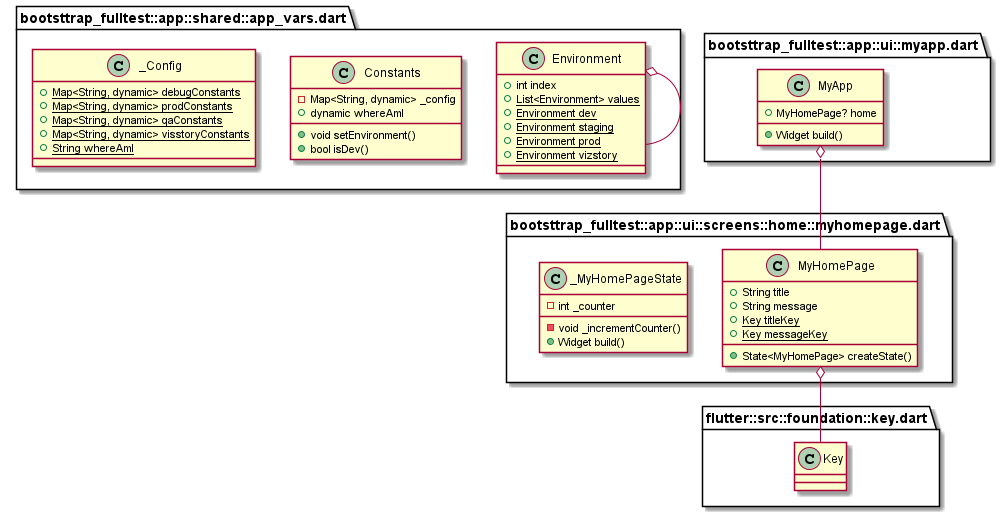

The diagram above was rendered by PlantUML. Its source (embedded in the PNG):
@startuml
set namespaceSeparator ::

class "bootsttrap_fulltest::app::shared::app_vars.dart::Environment" {
  +int index
  {static} +List<Environment> values
  {static} +Environment dev
  {static} +Environment staging
  {static} +Environment prod
  {static} +Environment vizstory
}

"bootsttrap_fulltest::app::shared::app_vars.dart::Environment" o-- "bootsttrap_fulltest::app::shared::app_vars.dart::Environment"

class "bootsttrap_fulltest::app::shared::app_vars.dart::Constants" {
  -Map<String, dynamic> _config
  +dynamic whereAmI
  +void setEnvironment()
  +bool isDev()
}

class "bootsttrap_fulltest::app::shared::app_vars.dart::_Config" {
  {static} +Map<String, dynamic> debugConstants
  {static} +Map<String, dynamic> prodConstants
  {static} +Map<String, dynamic> qaConstants
  {static} +Map<String, dynamic> visstoryConstants
  {static} +String whereAmI
}

class "bootsttrap_fulltest::app::ui::myapp.dart::MyApp" {
  +MyHomePage? home
  +Widget build()
}

"bootsttrap_fulltest::app::ui::myapp.dart::MyApp" o-- "bootsttrap_fulltest::app::ui::screens::home::myhomepage.dart::MyHomePage"

class "bootsttrap_fulltest::app::ui::screens::home::myhomepage.dart::MyHomePage" {
  +String title
  +String message
  {static} +Key titleKey
  {static} +Key messageKey
  +State<MyHomePage> createState()
}

"bootsttrap_fulltest::app::ui::screens::home::myhomepage.dart::MyHomePage" o-- "flutter::src::foundation::key.dart::Key"

class "bootsttrap_fulltest::app::ui::screens::home::myhomepage.dart::_MyHomePageState" {
  -int _counter
  -void _incrementCounter()
  +Widget build()
}


@enduml